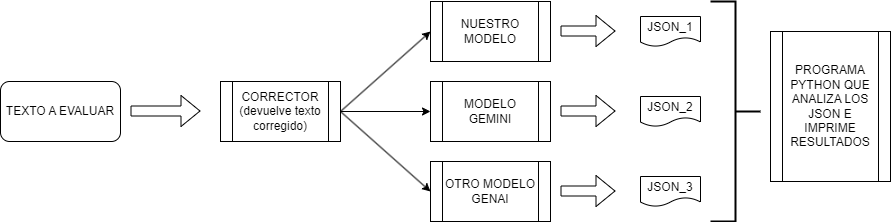

The diagram above was exported from draw.io. Its source (the exported page's mxGraphModel, read from the mxfile embedded in the PNG):
<mxGraphModel dx="1900" dy="621" grid="1" gridSize="10" guides="1" tooltips="1" connect="1" arrows="1" fold="1" page="1" pageScale="1" pageWidth="850" pageHeight="1100" math="0" shadow="0">
  <root>
    <mxCell id="0" />
    <mxCell id="1" parent="0" />
    <mxCell id="nmWQUsSL-_XJP2JliFbC-1" value="TEXTO A EVALUAR" style="rounded=1;whiteSpace=wrap;html=1;" parent="1" vertex="1">
      <mxGeometry x="-190" y="240" width="120" height="60" as="geometry" />
    </mxCell>
    <mxCell id="nmWQUsSL-_XJP2JliFbC-2" value="" style="shape=process;whiteSpace=wrap;html=1;backgroundOutline=1;" parent="1" vertex="1">
      <mxGeometry x="240" y="160" width="120" height="60" as="geometry" />
    </mxCell>
    <mxCell id="nmWQUsSL-_XJP2JliFbC-3" value="NUESTRO MODELO" style="shape=process;whiteSpace=wrap;html=1;backgroundOutline=1;" parent="1" vertex="1">
      <mxGeometry x="240" y="160" width="120" height="60" as="geometry" />
    </mxCell>
    <mxCell id="nmWQUsSL-_XJP2JliFbC-4" value="OTRO MODELO GENAI" style="shape=process;whiteSpace=wrap;html=1;backgroundOutline=1;" parent="1" vertex="1">
      <mxGeometry x="240" y="320" width="120" height="60" as="geometry" />
    </mxCell>
    <mxCell id="nmWQUsSL-_XJP2JliFbC-5" value="MODELO GEMINI" style="shape=process;whiteSpace=wrap;html=1;backgroundOutline=1;" parent="1" vertex="1">
      <mxGeometry x="240" y="240" width="120" height="60" as="geometry" />
    </mxCell>
    <mxCell id="nmWQUsSL-_XJP2JliFbC-6" value="" style="endArrow=classic;html=1;rounded=0;entryX=0;entryY=0.5;entryDx=0;entryDy=0;exitX=1;exitY=0.5;exitDx=0;exitDy=0;" parent="1" source="kBVEJu5QmL2fV-f0nYBE-2" target="nmWQUsSL-_XJP2JliFbC-3" edge="1">
      <mxGeometry width="50" height="50" relative="1" as="geometry">
        <mxPoint x="130" y="270" as="sourcePoint" />
        <mxPoint x="180" y="220" as="targetPoint" />
      </mxGeometry>
    </mxCell>
    <mxCell id="nmWQUsSL-_XJP2JliFbC-7" value="" style="endArrow=classic;html=1;rounded=0;entryX=0;entryY=0.5;entryDx=0;entryDy=0;exitX=1;exitY=0.5;exitDx=0;exitDy=0;" parent="1" source="kBVEJu5QmL2fV-f0nYBE-2" target="nmWQUsSL-_XJP2JliFbC-4" edge="1">
      <mxGeometry width="50" height="50" relative="1" as="geometry">
        <mxPoint x="130" y="270" as="sourcePoint" />
        <mxPoint x="250" y="210" as="targetPoint" />
      </mxGeometry>
    </mxCell>
    <mxCell id="nmWQUsSL-_XJP2JliFbC-8" value="" style="endArrow=classic;html=1;rounded=0;entryX=0;entryY=0.5;entryDx=0;entryDy=0;exitX=1;exitY=0.5;exitDx=0;exitDy=0;" parent="1" source="kBVEJu5QmL2fV-f0nYBE-2" target="nmWQUsSL-_XJP2JliFbC-5" edge="1">
      <mxGeometry width="50" height="50" relative="1" as="geometry">
        <mxPoint x="130" y="270" as="sourcePoint" />
        <mxPoint x="210" y="230" as="targetPoint" />
      </mxGeometry>
    </mxCell>
    <mxCell id="nmWQUsSL-_XJP2JliFbC-10" value="" style="shape=flexArrow;endArrow=classic;html=1;rounded=0;" parent="1" edge="1">
      <mxGeometry width="50" height="50" relative="1" as="geometry">
        <mxPoint x="370" y="189.5" as="sourcePoint" />
        <mxPoint x="425" y="189.5" as="targetPoint" />
      </mxGeometry>
    </mxCell>
    <mxCell id="nmWQUsSL-_XJP2JliFbC-11" value="" style="shape=flexArrow;endArrow=classic;html=1;rounded=0;" parent="1" edge="1">
      <mxGeometry width="50" height="50" relative="1" as="geometry">
        <mxPoint x="370" y="269.5" as="sourcePoint" />
        <mxPoint x="425" y="269.5" as="targetPoint" />
      </mxGeometry>
    </mxCell>
    <mxCell id="nmWQUsSL-_XJP2JliFbC-12" value="" style="shape=flexArrow;endArrow=classic;html=1;rounded=0;" parent="1" edge="1">
      <mxGeometry width="50" height="50" relative="1" as="geometry">
        <mxPoint x="370" y="349.5" as="sourcePoint" />
        <mxPoint x="425" y="349.5" as="targetPoint" />
      </mxGeometry>
    </mxCell>
    <mxCell id="nmWQUsSL-_XJP2JliFbC-13" value="JSON_1" style="shape=document;whiteSpace=wrap;html=1;boundedLbl=1;" parent="1" vertex="1">
      <mxGeometry x="450" y="175" width="60" height="30" as="geometry" />
    </mxCell>
    <mxCell id="nmWQUsSL-_XJP2JliFbC-14" value="JSON_2" style="shape=document;whiteSpace=wrap;html=1;boundedLbl=1;" parent="1" vertex="1">
      <mxGeometry x="450" y="255" width="60" height="30" as="geometry" />
    </mxCell>
    <mxCell id="nmWQUsSL-_XJP2JliFbC-15" value="JSON_3" style="shape=document;whiteSpace=wrap;html=1;boundedLbl=1;" parent="1" vertex="1">
      <mxGeometry x="450" y="335" width="60" height="30" as="geometry" />
    </mxCell>
    <mxCell id="nmWQUsSL-_XJP2JliFbC-16" value="" style="strokeWidth=2;html=1;shape=mxgraph.flowchart.annotation_2;align=left;labelPosition=right;pointerEvents=1;rotation=-180;" parent="1" vertex="1">
      <mxGeometry x="520" y="160" width="50" height="220" as="geometry" />
    </mxCell>
    <mxCell id="nmWQUsSL-_XJP2JliFbC-17" value="PROGRAMA PYTHON QUE ANALIZA LOS JSON E IMPRIME RESULTADOS" style="shape=process;whiteSpace=wrap;html=1;backgroundOutline=1;" parent="1" vertex="1">
      <mxGeometry x="580" y="190" width="120" height="150" as="geometry" />
    </mxCell>
    <mxCell id="kBVEJu5QmL2fV-f0nYBE-1" value="" style="shape=flexArrow;endArrow=classic;html=1;rounded=0;" parent="1" edge="1">
      <mxGeometry width="50" height="50" relative="1" as="geometry">
        <mxPoint x="-60" y="269.5" as="sourcePoint" />
        <mxPoint x="10" y="269.5" as="targetPoint" />
      </mxGeometry>
    </mxCell>
    <mxCell id="kBVEJu5QmL2fV-f0nYBE-2" value="CORRECTOR&lt;div&gt;(devuelve texto corregido)&lt;/div&gt;" style="shape=process;whiteSpace=wrap;html=1;backgroundOutline=1;" parent="1" vertex="1">
      <mxGeometry x="30" y="240" width="120" height="60" as="geometry" />
    </mxCell>
  </root>
</mxGraphModel>